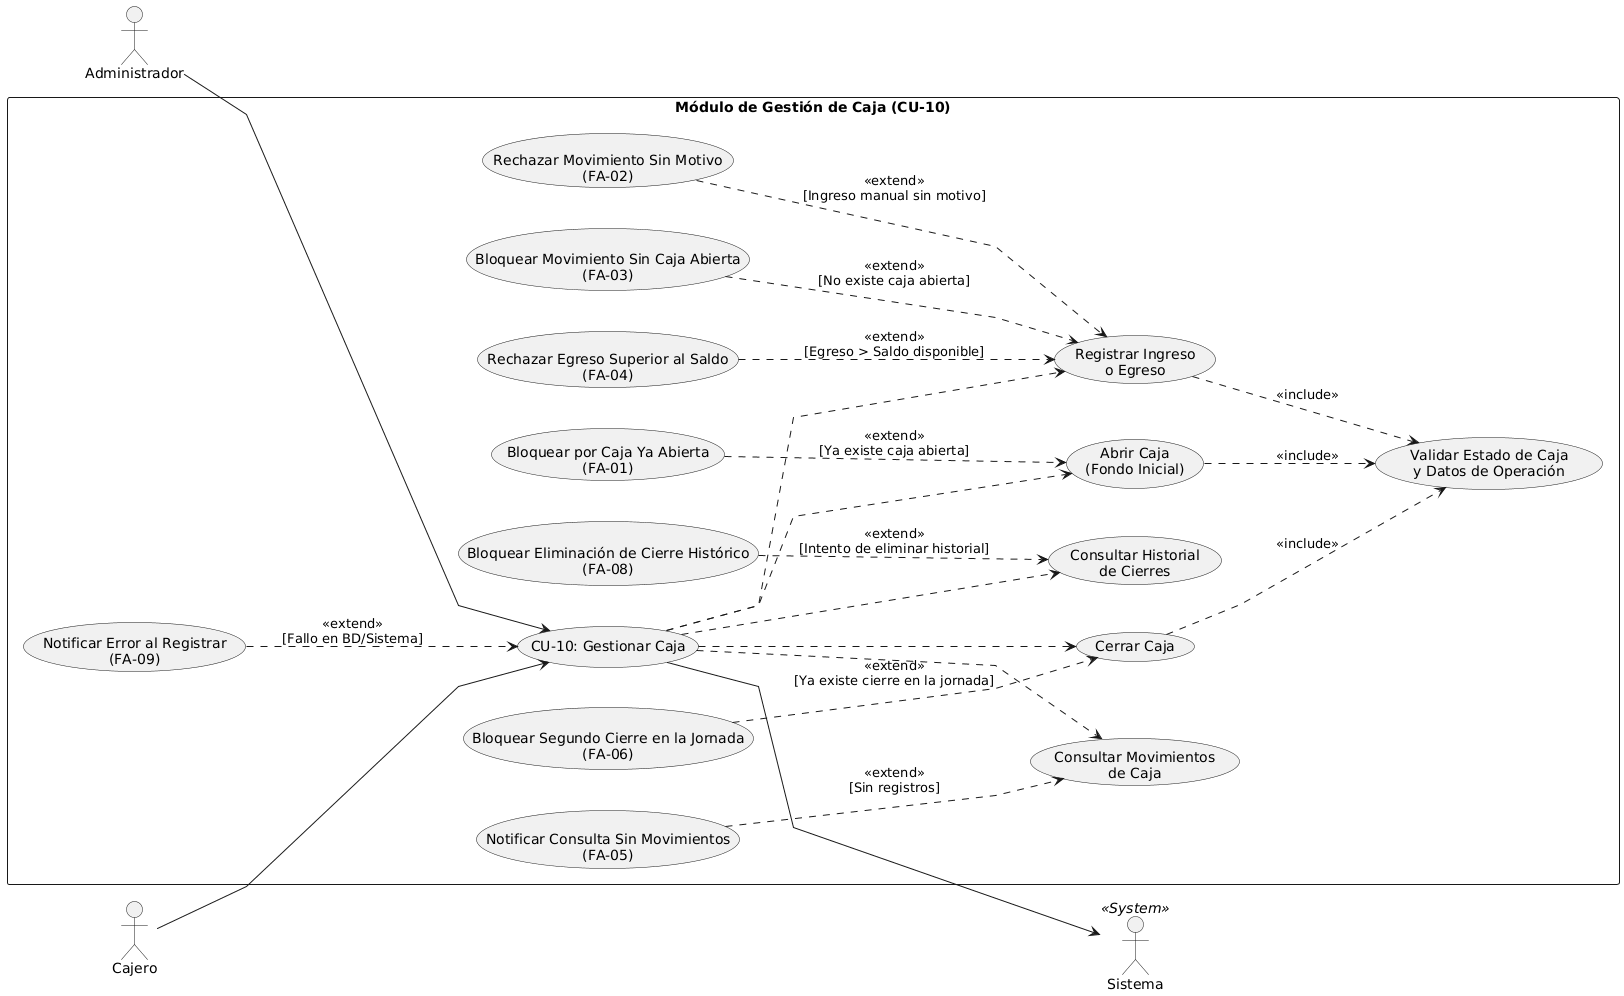

The diagram above was rendered by PlantUML. Its source (embedded in the PNG):
@startuml
left to right direction
skinparam packageStyle rectangle

' Ajustes visuales de espacio y trazado de líneas
skinparam fontSize 13
skinparam nodesep 40
skinparam ranksep 70
skinparam linetype polyline

' 1. ACTORES PRINCIPALES (Izquierda)
actor "Administrador" as Admin
actor "Cajero" as Cajero

rectangle "Módulo de Gestión de Caja (CU-10)" {

    ' Caso de uso Principal
    usecase "CU-10: Gestionar Caja" as CU_Gestion

    ' Operaciones principales del módulo
    usecase "Abrir Caja\n(Fondo Inicial)" as CU_Abrir
    usecase "Registrar Ingreso\no Egreso" as CU_Movimiento
    usecase "Consultar Movimientos\nde Caja" as CU_ConsMov
    usecase "Cerrar Caja" as CU_Cerrar
    usecase "Consultar Historial\nde Cierres" as CU_ConsCierres

    ' Validaciones e Inclusiones
    usecase "Validar Estado de Caja\ny Datos de Operación" as CU_Validar

    ' Flujos Alternativos / Excepciones
    usecase "Bloquear por Caja Ya Abierta\n(FA-01)" as CU_ErrCajaAbierta
    usecase "Rechazar Movimiento Sin Motivo\n(FA-02)" as CU_ErrSinMotivo
    usecase "Bloquear Movimiento Sin Caja Abierta\n(FA-03)" as CU_ErrSinCaja
    usecase "Rechazar Egreso Superior al Saldo\n(FA-04)" as CU_ErrSaldoInsuficiente
    usecase "Notificar Consulta Sin Movimientos\n(FA-05)" as CU_ErrSinMovimientos
    usecase "Bloquear Segundo Cierre en la Jornada\n(FA-06)" as CU_ErrCierreDuplicado
    usecase "Bloquear Eliminación de Cierre Histórico\n(FA-08)" as CU_ErrEliminarCierre
    usecase "Notificar Error al Registrar\n(FA-09)" as CU_ErrGuardar
}

' 2. ACTOR SECUNDARIO (Derecha)
actor "Sistema" as Sistema << System >>

' --- Enlaces de Actores Principales (Izquierda al Centro) ---
Admin --> CU_Gestion
Cajero --> CU_Gestion

' --- Enlace al Actor Secundario (Centro a la Derecha) ---
CU_Gestion --> Sistema

' --- Jerarquía Interna del Módulo (Down) ---
CU_Gestion .down.> CU_Abrir
CU_Gestion .down.> CU_Movimiento
CU_Gestion .down.> CU_ConsMov
CU_Gestion .down.> CU_Cerrar
CU_Gestion .down.> CU_ConsCierres

' --- Inclusiones (<<include>>) ---
CU_Abrir ..> CU_Validar : <<include>>
CU_Movimiento ..> CU_Validar : <<include>>
CU_Cerrar ..> CU_Validar : <<include>>

' --- Extensiones / Flujos Alternativos (<<extend>>) ---
CU_ErrCajaAbierta ..> CU_Abrir : <<extend>>\n[Ya existe caja abierta]
CU_ErrSinMotivo ..> CU_Movimiento : <<extend>>\n[Ingreso manual sin motivo]
CU_ErrSinCaja ..> CU_Movimiento : <<extend>>\n[No existe caja abierta]
CU_ErrSaldoInsuficiente ..> CU_Movimiento : <<extend>>\n[Egreso > Saldo disponible]
CU_ErrSinMovimientos ..> CU_ConsMov : <<extend>>\n[Sin registros]
CU_ErrCierreDuplicado ..> CU_Cerrar : <<extend>>\n[Ya existe cierre en la jornada]
CU_ErrEliminarCierre ..> CU_ConsCierres : <<extend>>\n[Intento de eliminar historial]
CU_ErrGuardar ..> CU_Gestion : <<extend>>\n[Fallo en BD/Sistema]
@enduml